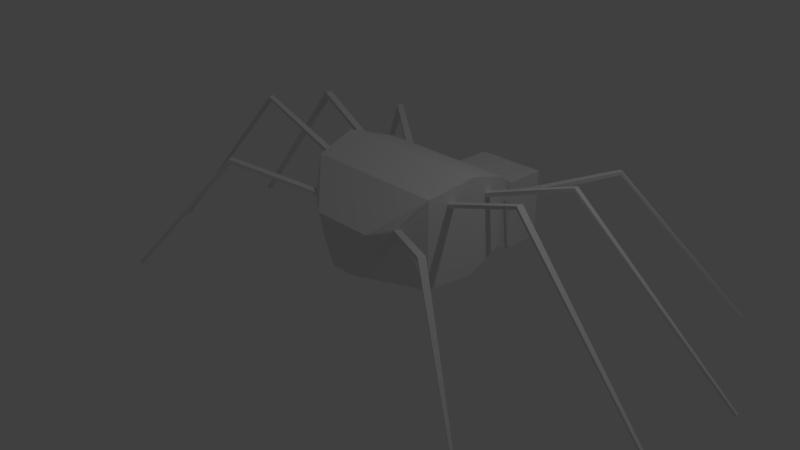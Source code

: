 # Source: SpiderBad.blend  (saved by Blender 2.79.0; exported with 4.5.12 LTS)
import bpy
from mathutils import Matrix  # noqa: F401  (used for matrix-valued properties, if any)

bpy.ops.wm.read_factory_settings(use_empty=True)
scene = bpy.context.scene
scene.name = 'Scene'

# ---- collections
col_collection_1 = bpy.data.collections.new('Collection 1'); scene.collection.children.link(col_collection_1)

# ---- materials (node trees are filled in below, after node groups)
mat_material = bpy.data.materials.new('Material')
mat_material.alpha_threshold = 0.0
mat_material.use_transparent_shadow = False
mat_material.roughness = 0.5
mat_material.line_color = (0.0, 0.0, 0.0, 1.0)

# ---- material node trees

# ---- world
world_world = bpy.data.worlds.new('World'); scene.world = world_world
world_world.color = (0.05088, 0.05088, 0.05088)
world_world.use_sun_shadow = False
world_world.sun_shadow_jitter_overblur = 0.0
world_world.cycles.sampling_method = 'MANUAL'

# ---- cameras
cam_camera = bpy.data.cameras.new('Camera')
cam_camera.clip_end = 100.0
cam_camera.lens = 35.0
cam_camera.sensor_width = 32.0
cam_camera.sensor_height = 18.0
cam_camera.ortho_scale = 7.314
cam_camera.dof.focus_distance = 0.0
cam_camera.dof.aperture_fstop = 128.0

# ---- lights
light_lamp = bpy.data.lights.new('Lamp', 'POINT')
light_lamp.transmission_factor = 0.0
light_lamp.cutoff_distance = 30.0
light_lamp.energy = 100.0
light_lamp.shadow_buffer_clip_start = 1.001
light_lamp.shadow_soft_size = 0.1
light_lamp.shadow_maximum_resolution = 0.006
light_lamp.use_absolute_resolution = True

# ---- meshes
me_cube = bpy.data.meshes.new('Cube')
me_cube.from_pydata([(0.5123, 2.762, -0.5123), (0.7216, -0.2363, 0.6394), (-0.7351, -0.2479, 0.6585), (-0.5123, 2.762, -0.5123), (0.5123, 2.762, 0.5123), (0.7216, -0.2363, 0.6826), (-0.7352, -0.2477, 0.7051), (-0.5123, 2.762, 0.5123), (1.074, 0.9638, 0.8516), (-1.06, 0.9709, 0.884), (1.074, 0.9638, 0.9125), (-1.06, 0.9709, 0.9325), (1.057, 0.3244, 0.9086), (-0.8758, 1.577, 0.5678), (1.057, 0.3244, 0.9574), (-0.8758, 1.577, 0.6206), (0.8825, 1.565, 0.5474), (-1.047, 0.3249, 0.8919), (0.8825, 1.565, 0.6215), (-1.047, 0.3249, 0.9404), (-0.8185, 1.662, 0.57), (-0.8185, 1.662, 0.6213), (0.8067, 1.678, 0.5487), (0.8067, 1.678, 0.6209), (0.5123, 2.149, -0.5123), (1.056, 1.076, 0.8484), (0.5123, 2.149, 0.5123), (1.056, 1.076, 0.9073), (-1.045, 1.065, 0.9298), (-1.045, 1.065, 0.8816), (-0.5123, 2.149, -0.5123), (-0.5123, 2.149, 0.5123), (1.0, 1.343, 0.005935), (1.073, 0.4216, 0.9105), (1.0, 1.343, 1.0), (1.073, 0.4216, 0.9601), (-1.063, 0.4243, 0.9436), (-1.063, 0.4243, 0.8939), (-1.0, 1.343, 0.005935), (-1.0, 1.343, 1.0), (-0.7855, -0.1639, 0.6554), (-1.13, 0.6884, -0.119), (-0.7856, -0.1637, 0.7061), (-1.13, 0.6884, 1.221), (1.13, 0.6884, 1.221), (1.13, 0.6884, -0.119), (0.766, -0.1622, 0.6373), (0.766, -0.1622, 0.6828), (0.9974, 0.06422, -0.144), (0.1707, -0.4436, -0.06897), (0.4418, -0.4436, 0.5854), (-0.176, -0.4436, -0.06897), (-0.4471, -0.4436, 0.5854), (0.9974, 0.06422, 1.07), (-1.003, 0.06422, -0.144), (-1.003, 0.06422, 1.07), (2.02, 2.449, 1.042), (2.019, 2.449, 1.085), (2.061, 2.387, 1.086), (2.061, 2.387, 1.041), (-1.874, 2.262, 0.9484), (-1.888, 2.271, 1.017), (-1.84, 2.342, 1.017), (-1.826, 2.333, 0.9502), (3.469, 3.416, -0.852), (3.486, 3.427, -0.8276), (3.509, 3.392, -0.8275), (3.492, 3.381, -0.8524), (-3.535, 3.42, -0.7839), (-3.562, 3.438, -0.7511), (-3.533, 3.482, -0.7508), (-3.505, 3.463, -0.7828), (1.802, -0.7833, 0.9014), (1.802, -0.7828, 0.9674), (1.756, -0.8592, 0.9672), (1.756, -0.8595, 0.9036), (-2.21, 0.1536, 1.497), (-2.222, 0.1515, 1.546), (-2.233, 0.2224, 1.548), (-2.222, 0.2245, 1.498), (2.215, 1.239, 1.24), (2.221, 1.245, 1.288), (2.233, 1.166, 1.291), (2.228, 1.16, 1.242), (-1.759, -0.858, 0.9641), (-1.766, -0.8618, 1.021), (-1.812, -0.7854, 1.022), (-1.805, -0.7818, 0.9613), (-2.229, 1.155, 1.316), (-2.239, 1.157, 1.385), (-2.223, 1.256, 1.382), (-2.213, 1.253, 1.313), (2.231, 0.2345, 1.345), (2.24, 0.2285, 1.394), (2.226, 0.1435, 1.392), (2.217, 0.1495, 1.344), (3.075, -1.598, -0.6807), (3.087, -1.605, -0.6635), (3.072, -1.63, -0.6635), (3.06, -1.623, -0.68), (-4.362, -0.121, -0.9159), (-4.373, -0.123, -0.9015), (-4.378, -0.09738, -0.9007), (-4.366, -0.09546, -0.9154), (4.401, 1.51, -0.8596), (4.421, 1.513, -0.8346), (4.427, 1.472, -0.8327), (4.408, 1.469, -0.8584), (-3.08, -1.651, -0.7646), (-3.105, -1.666, -0.7307), (-3.138, -1.611, -0.7301), (-3.113, -1.596, -0.7666), (-4.342, 1.465, -0.9471), (-4.371, 1.47, -0.9114), (-4.361, 1.53, -0.9131), (-4.332, 1.525, -0.9487), (4.432, -0.1083, -0.8243), (4.447, -0.1107, -0.8048), (4.441, -0.1444, -0.8058), (4.427, -0.142, -0.825)], [], [(48, 49, 51, 54), (53, 55, 52, 50), (49, 50, 52, 51), (30, 31, 7, 3), (4, 0, 3, 7), (34, 39, 43, 44), (32, 45, 41, 38), (24, 32, 38, 30), (26, 31, 39, 34), (44, 43, 55, 53), (45, 48, 54, 41), (0, 4, 26, 24), (4, 7, 31, 26), (0, 24, 30, 3), (22, 16, 32, 24), (18, 23, 26, 34), (16, 18, 34, 32), (15, 13, 38, 39), (13, 20, 30, 38), (21, 15, 39, 31), (23, 22, 24, 26), (20, 21, 31, 30), (25, 8, 45, 32), (10, 27, 34, 44), (11, 9, 41, 43), (8, 10, 44, 45), (9, 29, 38, 41), (28, 11, 43, 39), (27, 25, 32, 34), (29, 28, 39, 38), (17, 37, 41, 54), (36, 19, 55, 43), (37, 36, 43, 41), (35, 33, 45, 44), (33, 12, 48, 45), (14, 35, 44, 53), (19, 17, 54, 55), (12, 14, 53, 48), (46, 1, 49, 48), (1, 5, 50, 49), (6, 2, 51, 52), (5, 47, 53, 50), (2, 40, 54, 51), (42, 6, 52, 55), (40, 42, 55, 54), (47, 46, 48, 53), (47, 73, 72, 46), (23, 57, 56, 22), (18, 58, 57, 23), (16, 59, 58, 18), (22, 56, 59, 16), (15, 61, 60, 13), (21, 62, 61, 15), (20, 63, 62, 21), (13, 60, 63, 20), (64, 65, 66, 67), (57, 65, 64, 56), (58, 66, 65, 57), (59, 67, 66, 58), (56, 64, 67, 59), (68, 69, 70, 71), (61, 69, 68, 60), (62, 70, 69, 61), (63, 71, 70, 62), (60, 68, 71, 63), (5, 74, 73, 47), (1, 75, 74, 5), (46, 72, 75, 1), (19, 77, 76, 17), (36, 78, 77, 19), (37, 79, 78, 36), (17, 76, 79, 37), (27, 81, 80, 25), (10, 82, 81, 27), (8, 83, 82, 10), (25, 80, 83, 8), (6, 85, 84, 2), (42, 86, 85, 6), (40, 87, 86, 42), (2, 84, 87, 40), (11, 89, 88, 9), (28, 90, 89, 11), (29, 91, 90, 28), (9, 88, 91, 29), (35, 93, 92, 33), (14, 94, 93, 35), (12, 95, 94, 14), (33, 92, 95, 12), (96, 97, 98, 99), (73, 97, 96, 72), (74, 98, 97, 73), (75, 99, 98, 74), (72, 96, 99, 75), (100, 101, 102, 103), (77, 101, 100, 76), (78, 102, 101, 77), (79, 103, 102, 78), (76, 100, 103, 79), (104, 105, 106, 107), (81, 105, 104, 80), (82, 106, 105, 81), (83, 107, 106, 82), (80, 104, 107, 83), (108, 109, 110, 111), (85, 109, 108, 84), (86, 110, 109, 85), (87, 111, 110, 86), (84, 108, 111, 87), (112, 113, 114, 115), (89, 113, 112, 88), (90, 114, 113, 89), (91, 115, 114, 90), (88, 112, 115, 91), (116, 117, 118, 119), (93, 117, 116, 92), (94, 118, 117, 93), (95, 119, 118, 94), (92, 116, 119, 95)])
me_cube.materials.append(mat_material)
me_cube.use_remesh_preserve_volume = False
me_cube.use_remesh_preserve_attributes = False
me_cube.use_mirror_vertex_groups = False
me_cube.update()

# ---- objects
ob_cube = bpy.data.objects.new('Cube', me_cube)
ob_lamp = bpy.data.objects.new('Lamp', light_lamp)
ob_camera = bpy.data.objects.new('Camera', cam_camera)

# ---- transforms, parenting, visibility, modifiers, constraints
ob_cube.location = (0.0, 0.0, 0.0)
ob_cube.lock_rotations_4d = False
ob_cube.empty_display_type = 'ARROWS'
ob_cube.lineart.crease_threshold = 0.0
ob_lamp.location = (4.076, 1.005, 5.904)
ob_lamp.rotation_euler = (0.6503, 0.05522, 1.866)
ob_lamp.lock_rotations_4d = False
ob_lamp.empty_display_type = 'ARROWS'
ob_lamp.color = (0.0, 0.0, 0.0, 0.0)
ob_lamp.lineart.crease_threshold = 0.0
ob_camera.location = (7.481, -6.508, 5.344)
ob_camera.rotation_euler = (1.109, 0.0, 0.8149)
ob_camera.lock_rotations_4d = False
ob_camera.empty_display_type = 'ARROWS'
ob_camera.color = (0.0, 0.0, 0.0, 0.0)
ob_camera.display_type = 'WIRE'
ob_camera.lineart.crease_threshold = 0.0

# ---- collection membership
col_collection_1.objects.link(ob_cube)
col_collection_1.objects.link(ob_lamp)
col_collection_1.objects.link(ob_camera)

# ---- scene / render settings (as saved in the file)
scene.camera = ob_camera
scene.frame_start = 1; scene.frame_end = 250; scene.frame_set(3)
scene.render.engine = 'BLENDER_EEVEE_NEXT'
scene.render.resolution_percentage = 50
scene.render.dither_intensity = 0.0
scene.cycles.use_denoising = False
scene.cycles.samples = 128
scene.cycles.sampling_pattern = 'TABULATED_SOBOL'
scene.cycles.use_adaptive_sampling = False
scene.cycles.use_light_tree = False
scene.cycles.blur_glossy = 0.0
scene.cycles.sample_clamp_indirect = 0.0
scene.view_settings.view_transform = 'Standard'
bpy.context.view_layer.update()
